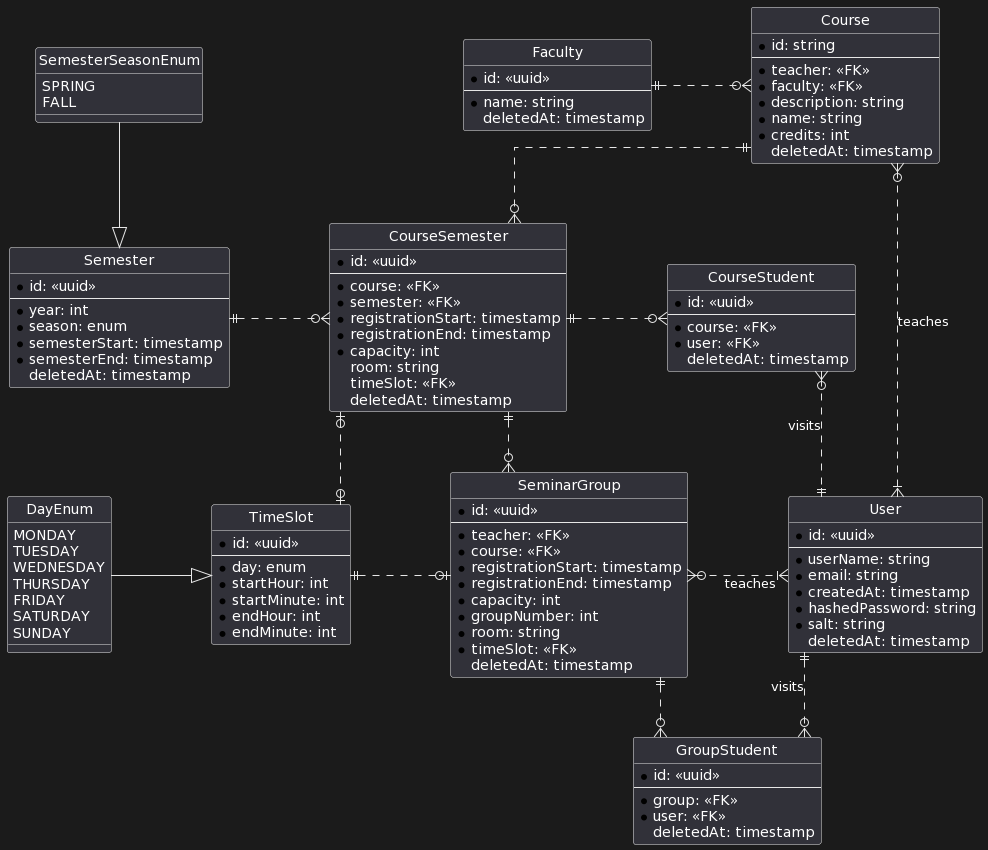

The diagram above was rendered by PlantUML. Its source (embedded in the PNG):
@startuml
hide circle
skinparam Linetype ortho
skinparam Ranksep 60
skinparam Nodesep 100

entity User {
    * id: <<uuid>>
    ---
    * userName: string
    * email: string
    * createdAt: timestamp
    * hashedPassword: string
    * salt: string
    deletedAt: timestamp
}

entity Course{
    * id: string
    ---
    * teacher: <<FK>>
    * faculty: <<FK>>
    * description: string
    * name: string
    * credits: int
    deletedAt: timestamp
}

entity SeminarGroup {
    * id: <<uuid>>
    ---
    * teacher: <<FK>>
    * course: <<FK>>
    * registrationStart: timestamp
    * registrationEnd: timestamp
    * capacity: int
    * groupNumber: int
    * room: string
    * timeSlot: <<FK>>
    deletedAt: timestamp
}

entity Semester {
    * id: <<uuid>>
    ---
    * year: int
    * season: enum
    * semesterStart: timestamp
    * semesterEnd: timestamp
    deletedAt: timestamp
}

entity Faculty {
    * id: <<uuid>>
    ---
    * name: string
    deletedAt: timestamp
}

entity CourseSemester {
    * id: <<uuid>>
    ---
    * course: <<FK>>
    * semester: <<FK>>
    * registrationStart: timestamp
    * registrationEnd: timestamp
    * capacity: int
    room: string
    timeSlot: <<FK>>
    deletedAt: timestamp
}

entity CourseStudent {
    * id: <<uuid>>
    ---
    * course: <<FK>>
    * user: <<FK>>
    deletedAt: timestamp
}

entity GroupStudent {
    * id: <<uuid>>
    ---
    * group: <<FK>>
    * user: <<FK>>
    deletedAt: timestamp
}

Enum SemesterSeasonEnum {
    SPRING
    FALL
}

entity TimeSlot {
    * id: <<uuid>>
    ---
    * day: enum
    * startHour: int
    * startMinute: int
    * endHour: int
    * endMinute: int
}

Enum DayEnum {
    MONDAY
    TUESDAY
    WEDNESDAY
    THURSDAY
    FRIDAY
    SATURDAY
    SUNDAY
}


User ||..o{ GroupStudent: visits
SeminarGroup ||.r.o{ GroupStudent

User ||.u.o{ CourseStudent: visits
CourseSemester ||.r.o{ CourseStudent

Faculty ||.r.o{ Course
CourseSemester||..o{ SeminarGroup


Course ||..o{ CourseSemester
Semester||.r.o{ CourseSemester

User }|.l.o{ Course: teaches
User }|.l.o{ SeminarGroup: teaches

CourseSemester |o..o| TimeSlot
SeminarGroup |o.l.|| TimeSlot

TimeSlot <|-l- DayEnum

Semester <|-u- SemesterSeasonEnum
@enduml